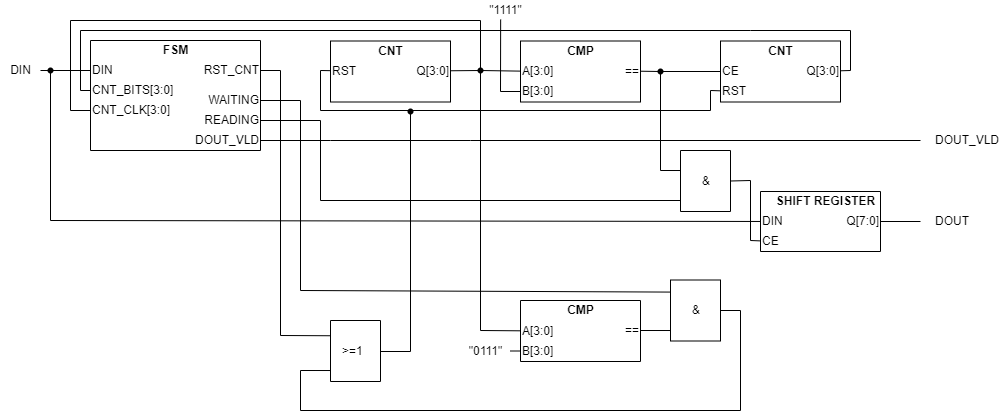

The diagram above was exported from draw.io. Its source (the exported page's mxGraphModel, read from the mxfile embedded in the PNG):
<mxGraphModel dx="1038" dy="481" grid="1" gridSize="10" guides="1" tooltips="1" connect="1" arrows="1" fold="1" page="1" pageScale="1" pageWidth="1169" pageHeight="827" math="0" shadow="0">
  <root>
    <mxCell id="0" />
    <mxCell id="1" parent="0" />
    <mxCell id="2" value="" style="swimlane;startSize=0;" vertex="1" parent="1">
      <mxGeometry x="230" y="190" width="170" height="110" as="geometry">
        <mxRectangle x="250" y="530" width="50" height="40" as="alternateBounds" />
      </mxGeometry>
    </mxCell>
    <mxCell id="3" value="FSM" style="text;html=1;align=center;verticalAlign=middle;resizable=0;points=[];autosize=1;strokeColor=none;fillColor=none;fontStyle=1" vertex="1" parent="2">
      <mxGeometry x="65" width="40" height="20" as="geometry" />
    </mxCell>
    <mxCell id="4" value="DIN" style="text;html=1;align=left;verticalAlign=middle;resizable=0;points=[];autosize=1;strokeColor=none;fillColor=none;" vertex="1" parent="2">
      <mxGeometry y="20" width="40" height="20" as="geometry" />
    </mxCell>
    <mxCell id="5" value="CNT_BITS[3:0]" style="text;html=1;align=left;verticalAlign=middle;resizable=0;points=[];autosize=1;strokeColor=none;fillColor=none;" vertex="1" parent="2">
      <mxGeometry y="40" width="100" height="20" as="geometry" />
    </mxCell>
    <mxCell id="6" value="DOUT_VLD" style="text;html=1;align=right;verticalAlign=middle;resizable=0;points=[];autosize=1;strokeColor=none;fillColor=none;" vertex="1" parent="2">
      <mxGeometry x="90" y="90" width="80" height="20" as="geometry" />
    </mxCell>
    <mxCell id="7" value="RST_CNT" style="text;html=1;align=right;verticalAlign=middle;resizable=0;points=[];autosize=1;strokeColor=none;fillColor=none;" vertex="1" parent="2">
      <mxGeometry x="100" y="20" width="70" height="20" as="geometry" />
    </mxCell>
    <mxCell id="8" value="CNT_CLK[3:0]" style="text;html=1;align=left;verticalAlign=middle;resizable=0;points=[];autosize=1;strokeColor=none;fillColor=none;" vertex="1" parent="2">
      <mxGeometry y="60" width="90" height="20" as="geometry" />
    </mxCell>
    <mxCell id="9" value="READING" style="text;html=1;align=right;verticalAlign=middle;resizable=0;points=[];autosize=1;strokeColor=none;fillColor=none;" vertex="1" parent="2">
      <mxGeometry x="100" y="70" width="70" height="20" as="geometry" />
    </mxCell>
    <mxCell id="10" value="WAITING" style="text;html=1;align=right;verticalAlign=middle;resizable=0;points=[];autosize=1;strokeColor=none;fillColor=none;" vertex="1" parent="2">
      <mxGeometry x="100" y="50" width="70" height="20" as="geometry" />
    </mxCell>
    <mxCell id="11" value="" style="endArrow=none;html=1;rounded=0;" edge="1" source="17" target="4" parent="1">
      <mxGeometry width="50" height="50" relative="1" as="geometry">
        <mxPoint x="110" y="220" as="sourcePoint" />
        <mxPoint x="340" y="250" as="targetPoint" />
      </mxGeometry>
    </mxCell>
    <mxCell id="12" value="" style="swimlane;startSize=0;" vertex="1" parent="1">
      <mxGeometry x="900" y="341" width="120" height="60" as="geometry">
        <mxRectangle x="250" y="530" width="50" height="40" as="alternateBounds" />
      </mxGeometry>
    </mxCell>
    <mxCell id="13" value="DIN" style="text;html=1;align=left;verticalAlign=middle;resizable=0;points=[];autosize=1;strokeColor=none;fillColor=none;" vertex="1" parent="12">
      <mxGeometry y="20" width="40" height="20" as="geometry" />
    </mxCell>
    <mxCell id="14" value="CE" style="text;html=1;align=left;verticalAlign=middle;resizable=0;points=[];autosize=1;strokeColor=none;fillColor=none;" vertex="1" parent="12">
      <mxGeometry y="40" width="30" height="20" as="geometry" />
    </mxCell>
    <mxCell id="15" value="Q[7:0]" style="text;html=1;align=right;verticalAlign=middle;resizable=0;points=[];autosize=1;strokeColor=none;fillColor=none;" vertex="1" parent="12">
      <mxGeometry x="70" y="20" width="50" height="20" as="geometry" />
    </mxCell>
    <mxCell id="16" value="SHIFT REGISTER" style="text;html=1;align=center;verticalAlign=middle;resizable=0;points=[];autosize=1;strokeColor=none;fillColor=none;fontStyle=1" vertex="1" parent="12">
      <mxGeometry x="10" width="110" height="20" as="geometry" />
    </mxCell>
    <mxCell id="17" value="DIN" style="text;html=1;align=center;verticalAlign=middle;resizable=0;points=[];autosize=1;strokeColor=none;fillColor=none;" vertex="1" parent="1">
      <mxGeometry x="140" y="210" width="40" height="20" as="geometry" />
    </mxCell>
    <mxCell id="18" value="" style="swimlane;startSize=0;" vertex="1" parent="1">
      <mxGeometry x="470" y="190.5" width="120" height="61" as="geometry">
        <mxRectangle x="250" y="530" width="50" height="40" as="alternateBounds" />
      </mxGeometry>
    </mxCell>
    <mxCell id="19" value="CNT" style="text;html=1;align=center;verticalAlign=middle;resizable=0;points=[];autosize=1;strokeColor=none;fillColor=none;fontStyle=1" vertex="1" parent="18">
      <mxGeometry x="40" width="40" height="20" as="geometry" />
    </mxCell>
    <mxCell id="20" value="RST" style="text;html=1;align=left;verticalAlign=middle;resizable=0;points=[];autosize=1;strokeColor=none;fillColor=none;" vertex="1" parent="18">
      <mxGeometry y="20" width="40" height="20" as="geometry" />
    </mxCell>
    <mxCell id="21" value="Q[3:0]" style="text;html=1;align=right;verticalAlign=middle;resizable=0;points=[];autosize=1;strokeColor=none;fillColor=none;" vertex="1" parent="18">
      <mxGeometry x="70" y="20" width="50" height="20" as="geometry" />
    </mxCell>
    <mxCell id="22" value="" style="swimlane;startSize=0;" vertex="1" parent="1">
      <mxGeometry x="860" y="190.5" width="120" height="61" as="geometry">
        <mxRectangle x="250" y="530" width="50" height="40" as="alternateBounds" />
      </mxGeometry>
    </mxCell>
    <mxCell id="23" value="CNT" style="text;html=1;align=center;verticalAlign=middle;resizable=0;points=[];autosize=1;strokeColor=none;fillColor=none;fontStyle=1" vertex="1" parent="22">
      <mxGeometry x="40" y="0.5" width="40" height="20" as="geometry" />
    </mxCell>
    <mxCell id="24" value="CE" style="text;html=1;align=left;verticalAlign=middle;resizable=0;points=[];autosize=1;strokeColor=none;fillColor=none;" vertex="1" parent="22">
      <mxGeometry y="20.5" width="30" height="20" as="geometry" />
    </mxCell>
    <mxCell id="25" value="RST" style="text;html=1;align=left;verticalAlign=middle;resizable=0;points=[];autosize=1;strokeColor=none;fillColor=none;" vertex="1" parent="22">
      <mxGeometry y="40.5" width="40" height="20" as="geometry" />
    </mxCell>
    <mxCell id="26" value="Q[3:0]" style="text;html=1;align=right;verticalAlign=middle;resizable=0;points=[];autosize=1;strokeColor=none;fillColor=none;" vertex="1" parent="22">
      <mxGeometry x="70" y="20.5" width="50" height="20" as="geometry" />
    </mxCell>
    <mxCell id="27" value="" style="swimlane;startSize=0;" vertex="1" parent="1">
      <mxGeometry x="660" y="190.5" width="120" height="61" as="geometry">
        <mxRectangle x="250" y="530" width="50" height="40" as="alternateBounds" />
      </mxGeometry>
    </mxCell>
    <mxCell id="28" value="CMP" style="text;html=1;align=center;verticalAlign=middle;resizable=0;points=[];autosize=1;strokeColor=none;fillColor=none;fontStyle=1" vertex="1" parent="27">
      <mxGeometry x="40" width="40" height="20" as="geometry" />
    </mxCell>
    <mxCell id="29" value="A[3:0]" style="text;html=1;align=left;verticalAlign=middle;resizable=0;points=[];autosize=1;strokeColor=none;fillColor=none;" vertex="1" parent="27">
      <mxGeometry y="20.5" width="50" height="20" as="geometry" />
    </mxCell>
    <mxCell id="30" value="B[3:0]" style="text;html=1;align=left;verticalAlign=middle;resizable=0;points=[];autosize=1;strokeColor=none;fillColor=none;" vertex="1" parent="27">
      <mxGeometry y="40.5" width="50" height="20" as="geometry" />
    </mxCell>
    <mxCell id="31" value="==" style="text;html=1;align=right;verticalAlign=middle;resizable=0;points=[];autosize=1;strokeColor=none;fillColor=none;" vertex="1" parent="27">
      <mxGeometry x="90" y="20" width="30" height="20" as="geometry" />
    </mxCell>
    <mxCell id="32" value="" style="endArrow=none;html=1;rounded=0;startArrow=none;" edge="1" source="47" target="29" parent="1">
      <mxGeometry width="50" height="50" relative="1" as="geometry">
        <mxPoint x="650" y="260.5" as="sourcePoint" />
        <mxPoint x="700" y="210.5" as="targetPoint" />
      </mxGeometry>
    </mxCell>
    <mxCell id="33" value="" style="endArrow=none;html=1;rounded=0;startArrow=none;" edge="1" source="42" target="24" parent="1">
      <mxGeometry width="50" height="50" relative="1" as="geometry">
        <mxPoint x="810" y="260.5" as="sourcePoint" />
        <mxPoint x="860" y="210.5" as="targetPoint" />
      </mxGeometry>
    </mxCell>
    <mxCell id="34" value="" style="endArrow=none;html=1;rounded=0;" edge="1" source="5" target="26" parent="1">
      <mxGeometry width="50" height="50" relative="1" as="geometry">
        <mxPoint x="460" y="230" as="sourcePoint" />
        <mxPoint x="630" y="140" as="targetPoint" />
        <Array as="points">
          <mxPoint x="220" y="240" />
          <mxPoint x="220" y="180" />
          <mxPoint x="890" y="180" />
          <mxPoint x="990" y="180" />
          <mxPoint x="990" y="220" />
        </Array>
      </mxGeometry>
    </mxCell>
    <mxCell id="35" value="DOUT_VLD" style="text;html=1;align=right;verticalAlign=middle;resizable=0;points=[];autosize=1;strokeColor=none;fillColor=none;" vertex="1" parent="1">
      <mxGeometry x="1060" y="280" width="80" height="20" as="geometry" />
    </mxCell>
    <mxCell id="36" value="" style="endArrow=none;html=1;rounded=0;" edge="1" source="6" target="35" parent="1">
      <mxGeometry width="50" height="50" relative="1" as="geometry">
        <mxPoint x="640" y="310" as="sourcePoint" />
        <mxPoint x="690" y="260" as="targetPoint" />
        <Array as="points">
          <mxPoint x="470" y="290" />
          <mxPoint x="610" y="290" />
        </Array>
      </mxGeometry>
    </mxCell>
    <mxCell id="37" value="DOUT" style="text;html=1;align=right;verticalAlign=middle;resizable=0;points=[];autosize=1;strokeColor=none;fillColor=none;" vertex="1" parent="1">
      <mxGeometry x="1060" y="361" width="50" height="20" as="geometry" />
    </mxCell>
    <mxCell id="38" value="" style="endArrow=none;html=1;rounded=0;" edge="1" source="15" target="37" parent="1">
      <mxGeometry width="50" height="50" relative="1" as="geometry">
        <mxPoint x="1020" y="430" as="sourcePoint" />
        <mxPoint x="1070" y="380" as="targetPoint" />
      </mxGeometry>
    </mxCell>
    <mxCell id="39" value="" style="endArrow=none;html=1;rounded=0;startArrow=none;" edge="1" target="13" parent="1">
      <mxGeometry width="50" height="50" relative="1" as="geometry">
        <mxPoint x="190" y="220" as="sourcePoint" />
        <mxPoint x="540" y="300" as="targetPoint" />
        <Array as="points">
          <mxPoint x="190" y="370" />
        </Array>
      </mxGeometry>
    </mxCell>
    <mxCell id="40" value="" style="shape=waypoint;sketch=0;fillStyle=solid;size=6;pointerEvents=1;points=[];fillColor=none;resizable=0;rotatable=0;perimeter=centerPerimeter;snapToPoint=1;" vertex="1" parent="1">
      <mxGeometry x="170" y="200" width="40" height="40" as="geometry" />
    </mxCell>
    <mxCell id="41" value="" style="endArrow=none;html=1;rounded=0;exitX=0;exitY=0.328;exitDx=0;exitDy=0;exitPerimeter=0;" edge="1" source="69" parent="1">
      <mxGeometry width="50" height="50" relative="1" as="geometry">
        <mxPoint x="790" y="460.5" as="sourcePoint" />
        <mxPoint x="800" y="220.5" as="targetPoint" />
        <Array as="points">
          <mxPoint x="800" y="320" />
        </Array>
      </mxGeometry>
    </mxCell>
    <mxCell id="42" value="" style="shape=waypoint;sketch=0;fillStyle=solid;size=6;pointerEvents=1;points=[];fillColor=none;resizable=0;rotatable=0;perimeter=centerPerimeter;snapToPoint=1;" vertex="1" parent="1">
      <mxGeometry x="780" y="201" width="40" height="40" as="geometry" />
    </mxCell>
    <mxCell id="43" value="" style="endArrow=none;html=1;rounded=0;" edge="1" source="31" target="42" parent="1">
      <mxGeometry width="50" height="50" relative="1" as="geometry">
        <mxPoint x="780" y="220.5" as="sourcePoint" />
        <mxPoint x="830" y="220.5" as="targetPoint" />
      </mxGeometry>
    </mxCell>
    <mxCell id="44" value="&quot;1111&quot;" style="text;html=1;align=center;verticalAlign=middle;resizable=0;points=[];autosize=1;strokeColor=none;fillColor=none;" vertex="1" parent="1">
      <mxGeometry x="620" y="150" width="50" height="20" as="geometry" />
    </mxCell>
    <mxCell id="45" value="" style="endArrow=none;html=1;rounded=0;exitX=0.403;exitY=0.95;exitDx=0;exitDy=0;exitPerimeter=0;" edge="1" source="44" target="30" parent="1">
      <mxGeometry width="50" height="50" relative="1" as="geometry">
        <mxPoint x="640" y="290.5" as="sourcePoint" />
        <mxPoint x="690" y="240.5" as="targetPoint" />
        <Array as="points">
          <mxPoint x="640" y="241" />
        </Array>
      </mxGeometry>
    </mxCell>
    <mxCell id="46" value="" style="endArrow=none;html=1;rounded=0;" edge="1" target="8" parent="1">
      <mxGeometry width="50" height="50" relative="1" as="geometry">
        <mxPoint x="620" y="220" as="sourcePoint" />
        <mxPoint x="400" y="220" as="targetPoint" />
        <Array as="points">
          <mxPoint x="620" y="170" />
          <mxPoint x="210" y="170" />
          <mxPoint x="210" y="260" />
        </Array>
      </mxGeometry>
    </mxCell>
    <mxCell id="47" value="" style="shape=waypoint;sketch=0;fillStyle=solid;size=6;pointerEvents=1;points=[];fillColor=none;resizable=0;rotatable=0;perimeter=centerPerimeter;snapToPoint=1;" vertex="1" parent="1">
      <mxGeometry x="600" y="200" width="40" height="40" as="geometry" />
    </mxCell>
    <mxCell id="48" value="" style="endArrow=none;html=1;rounded=0;" edge="1" source="21" target="47" parent="1">
      <mxGeometry width="50" height="50" relative="1" as="geometry">
        <mxPoint x="590" y="220.60416666666674" as="sourcePoint" />
        <mxPoint x="660" y="220.89583333333326" as="targetPoint" />
      </mxGeometry>
    </mxCell>
    <mxCell id="49" value="" style="endArrow=none;html=1;rounded=0;startArrow=none;" edge="1" target="20" parent="1">
      <mxGeometry width="50" height="50" relative="1" as="geometry">
        <mxPoint x="460" y="220" as="sourcePoint" />
        <mxPoint x="460" y="220" as="targetPoint" />
        <Array as="points" />
      </mxGeometry>
    </mxCell>
    <mxCell id="50" value="" style="endArrow=none;html=1;rounded=0;" edge="1" source="25" parent="1">
      <mxGeometry width="50" height="50" relative="1" as="geometry">
        <mxPoint x="860" y="240.33333333333331" as="sourcePoint" />
        <mxPoint x="460" y="220" as="targetPoint" />
        <Array as="points">
          <mxPoint x="850" y="240" />
          <mxPoint x="850" y="260" />
          <mxPoint x="460" y="260" />
        </Array>
      </mxGeometry>
    </mxCell>
    <mxCell id="51" value="" style="swimlane;startSize=0;" vertex="1" parent="1">
      <mxGeometry x="660" y="450" width="120" height="61" as="geometry">
        <mxRectangle x="250" y="530" width="50" height="40" as="alternateBounds" />
      </mxGeometry>
    </mxCell>
    <mxCell id="52" value="CMP" style="text;html=1;align=center;verticalAlign=middle;resizable=0;points=[];autosize=1;strokeColor=none;fillColor=none;fontStyle=1" vertex="1" parent="51">
      <mxGeometry x="40" width="40" height="20" as="geometry" />
    </mxCell>
    <mxCell id="53" value="A[3:0]" style="text;html=1;align=left;verticalAlign=middle;resizable=0;points=[];autosize=1;strokeColor=none;fillColor=none;" vertex="1" parent="51">
      <mxGeometry y="20.5" width="50" height="20" as="geometry" />
    </mxCell>
    <mxCell id="54" value="B[3:0]" style="text;html=1;align=left;verticalAlign=middle;resizable=0;points=[];autosize=1;strokeColor=none;fillColor=none;" vertex="1" parent="51">
      <mxGeometry y="40.5" width="50" height="20" as="geometry" />
    </mxCell>
    <mxCell id="55" value="==" style="text;html=1;align=right;verticalAlign=middle;resizable=0;points=[];autosize=1;strokeColor=none;fillColor=none;" vertex="1" parent="51">
      <mxGeometry x="90" y="20" width="30" height="20" as="geometry" />
    </mxCell>
    <mxCell id="56" value="&quot;0111&quot;" style="text;html=1;align=center;verticalAlign=middle;resizable=0;points=[];autosize=1;strokeColor=none;fillColor=none;" vertex="1" parent="1">
      <mxGeometry x="600" y="490.5" width="50" height="20" as="geometry" />
    </mxCell>
    <mxCell id="57" value="" style="endArrow=none;html=1;rounded=0;" edge="1" source="56" target="54" parent="1">
      <mxGeometry width="50" height="50" relative="1" as="geometry">
        <mxPoint x="650" y="510" as="sourcePoint" />
        <mxPoint x="700" y="460" as="targetPoint" />
      </mxGeometry>
    </mxCell>
    <mxCell id="58" value="" style="endArrow=none;html=1;rounded=0;entryX=0.604;entryY=0.511;entryDx=0;entryDy=0;entryPerimeter=0;" edge="1" source="53" target="47" parent="1">
      <mxGeometry width="50" height="50" relative="1" as="geometry">
        <mxPoint x="620" y="460" as="sourcePoint" />
        <mxPoint x="670" y="310" as="targetPoint" />
        <Array as="points">
          <mxPoint x="620" y="480" />
        </Array>
      </mxGeometry>
    </mxCell>
    <mxCell id="59" value="" style="swimlane;startSize=0;" vertex="1" parent="1">
      <mxGeometry x="810" y="429.5" width="50" height="61" as="geometry">
        <mxRectangle x="250" y="530" width="50" height="40" as="alternateBounds" />
      </mxGeometry>
    </mxCell>
    <mxCell id="60" value="&amp;amp;" style="text;html=1;align=left;verticalAlign=middle;resizable=0;points=[];autosize=1;strokeColor=none;fillColor=none;" vertex="1" parent="59">
      <mxGeometry x="20" y="20.5" width="20" height="20" as="geometry" />
    </mxCell>
    <mxCell id="61" value="" style="endArrow=none;html=1;rounded=0;entryX=0;entryY=0.828;entryDx=0;entryDy=0;entryPerimeter=0;" edge="1" source="55" target="59" parent="1">
      <mxGeometry width="50" height="50" relative="1" as="geometry">
        <mxPoint x="650" y="380" as="sourcePoint" />
        <mxPoint x="700" y="330" as="targetPoint" />
      </mxGeometry>
    </mxCell>
    <mxCell id="62" value="" style="endArrow=none;html=1;rounded=0;exitX=0.009;exitY=0.198;exitDx=0;exitDy=0;exitPerimeter=0;" edge="1" source="59" target="10" parent="1">
      <mxGeometry width="50" height="50" relative="1" as="geometry">
        <mxPoint x="620" y="350" as="sourcePoint" />
        <mxPoint x="670" y="300" as="targetPoint" />
        <Array as="points">
          <mxPoint x="440" y="440" />
          <mxPoint x="440" y="250" />
        </Array>
      </mxGeometry>
    </mxCell>
    <mxCell id="63" value="" style="swimlane;startSize=0;" vertex="1" parent="1">
      <mxGeometry x="470" y="470" width="50" height="61" as="geometry">
        <mxRectangle x="250" y="530" width="50" height="40" as="alternateBounds" />
      </mxGeometry>
    </mxCell>
    <mxCell id="64" value="&amp;gt;=1" style="text;html=1;align=left;verticalAlign=middle;resizable=0;points=[];autosize=1;strokeColor=none;fillColor=none;" vertex="1" parent="63">
      <mxGeometry x="10" y="21" width="40" height="20" as="geometry" />
    </mxCell>
    <mxCell id="65" value="" style="endArrow=none;html=1;rounded=0;exitX=0;exitY=0.25;exitDx=0;exitDy=0;" edge="1" source="63" target="7" parent="1">
      <mxGeometry width="50" height="50" relative="1" as="geometry">
        <mxPoint x="490" y="400" as="sourcePoint" />
        <mxPoint x="540" y="350" as="targetPoint" />
        <Array as="points">
          <mxPoint x="420" y="485" />
          <mxPoint x="420" y="220" />
        </Array>
      </mxGeometry>
    </mxCell>
    <mxCell id="66" value="" style="endArrow=none;html=1;rounded=0;entryX=1;entryY=0.5;entryDx=0;entryDy=0;exitX=0;exitY=0.82;exitDx=0;exitDy=0;exitPerimeter=0;" edge="1" source="63" target="59" parent="1">
      <mxGeometry width="50" height="50" relative="1" as="geometry">
        <mxPoint x="440" y="510" as="sourcePoint" />
        <mxPoint x="660" y="400" as="targetPoint" />
        <Array as="points">
          <mxPoint x="440" y="520" />
          <mxPoint x="440" y="560" />
          <mxPoint x="880" y="560" />
          <mxPoint x="880" y="460" />
        </Array>
      </mxGeometry>
    </mxCell>
    <mxCell id="67" value="" style="endArrow=none;html=1;rounded=0;" edge="1" source="64" parent="1">
      <mxGeometry width="50" height="50" relative="1" as="geometry">
        <mxPoint x="620" y="430" as="sourcePoint" />
        <mxPoint x="550" y="260" as="targetPoint" />
        <Array as="points">
          <mxPoint x="550" y="501" />
        </Array>
      </mxGeometry>
    </mxCell>
    <mxCell id="68" value="" style="shape=waypoint;sketch=0;fillStyle=solid;size=6;pointerEvents=1;points=[];fillColor=none;resizable=0;rotatable=0;perimeter=centerPerimeter;snapToPoint=1;" vertex="1" parent="1">
      <mxGeometry x="530" y="241" width="40" height="40" as="geometry" />
    </mxCell>
    <mxCell id="69" value="" style="swimlane;startSize=0;" vertex="1" parent="1">
      <mxGeometry x="820" y="300" width="50" height="61" as="geometry">
        <mxRectangle x="250" y="530" width="50" height="40" as="alternateBounds" />
      </mxGeometry>
    </mxCell>
    <mxCell id="70" value="&amp;amp;" style="text;html=1;align=left;verticalAlign=middle;resizable=0;points=[];autosize=1;strokeColor=none;fillColor=none;" vertex="1" parent="69">
      <mxGeometry x="20" y="20.5" width="20" height="20" as="geometry" />
    </mxCell>
    <mxCell id="71" value="" style="endArrow=none;html=1;rounded=0;entryX=1;entryY=0.5;entryDx=0;entryDy=0;" edge="1" source="14" target="69" parent="1">
      <mxGeometry width="50" height="50" relative="1" as="geometry">
        <mxPoint x="890" y="420" as="sourcePoint" />
        <mxPoint x="810" y="310" as="targetPoint" />
        <Array as="points">
          <mxPoint x="890" y="390" />
          <mxPoint x="890" y="330" />
        </Array>
      </mxGeometry>
    </mxCell>
    <mxCell id="72" value="" style="endArrow=none;html=1;rounded=0;startArrow=none;" edge="1" parent="1">
      <mxGeometry width="50" height="50" relative="1" as="geometry">
        <mxPoint x="460" y="350" as="sourcePoint" />
        <mxPoint x="820" y="350" as="targetPoint" />
      </mxGeometry>
    </mxCell>
    <mxCell id="73" value="" style="endArrow=none;html=1;rounded=0;" edge="1" source="9" parent="1">
      <mxGeometry width="50" height="50" relative="1" as="geometry">
        <mxPoint x="450" y="270" as="sourcePoint" />
        <mxPoint x="460" y="350" as="targetPoint" />
        <Array as="points">
          <mxPoint x="460" y="270" />
        </Array>
      </mxGeometry>
    </mxCell>
  </root>
</mxGraphModel>